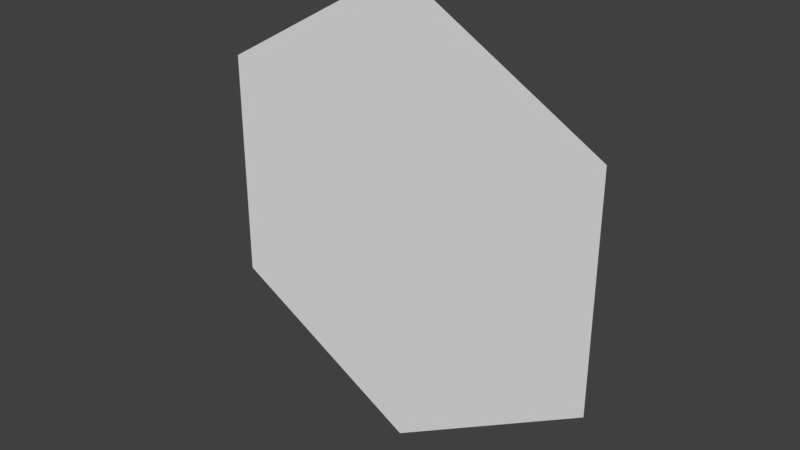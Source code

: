 # Source: Hex.blend  (saved by Blender 2.78.0; exported with 4.5.12 LTS)
import bpy
from mathutils import Matrix  # noqa: F401  (used for matrix-valued properties, if any)

bpy.ops.wm.read_factory_settings(use_empty=True)
scene = bpy.context.scene
scene.name = 'Scene'

# ---- collections
col_collection_1 = bpy.data.collections.new('Collection 1'); scene.collection.children.link(col_collection_1)

# ---- world
world_world = bpy.data.worlds.new('World'); scene.world = world_world
world_world.color = (0.05088, 0.05088, 0.05088)
world_world.use_sun_shadow = False
world_world.sun_shadow_jitter_overblur = 0.0
world_world.cycles.sampling_method = 'MANUAL'

# ---- meshes
me_tile = bpy.data.meshes.new('Tile')
me_tile.from_pydata([(3.974e-08, 7.451e-09, 1.0), (0.866, 3.473e-08, 0.5), (0.866, 5.336e-08, -0.5), (-4.769e-08, -7.451e-09, -1.0), (-0.866, -5.708e-08, -0.5), (-0.866, -1.204e-07, 0.5)], [], [(4, 5, 0, 3), (1, 2, 3, 0)])
_uv = me_tile.uv_layers.new(name='UVMap')
_uv.uv.foreach_set('vector', [9.322e-05, 0.75, 9.304e-05, 0.25, 0.433, 9.304e-05, 0.433, 0.9999, 0.866, 0.25, 0.866, 0.75, 0.433, 0.9999, 0.433, 9.304e-05])
me_tile.use_remesh_preserve_volume = False
me_tile.use_remesh_preserve_attributes = False
me_tile.use_mirror_vertex_groups = False
me_tile.update()

# ---- objects
ob_tile = bpy.data.objects.new('Tile', me_tile)

# ---- transforms, parenting, visibility, modifiers, constraints
ob_tile.location = (0.0, 0.0, 0.0)
ob_tile.lineart.crease_threshold = 0.0

# ---- collection membership
col_collection_1.objects.link(ob_tile)

# ---- scene / render settings (as saved in the file)
scene.frame_start = 1; scene.frame_end = 250; scene.frame_set(1)
scene.render.engine = 'BLENDER_EEVEE_NEXT'
scene.render.resolution_percentage = 50
scene.render.dither_intensity = 0.0
scene.cycles.use_denoising = False
scene.cycles.samples = 128
scene.cycles.sampling_pattern = 'TABULATED_SOBOL'
scene.cycles.light_sampling_threshold = 0.0
scene.cycles.use_adaptive_sampling = False
scene.cycles.use_light_tree = False
scene.cycles.blur_glossy = 0.0
scene.cycles.sample_clamp_indirect = 0.0
scene.view_settings.view_transform = 'Standard'
bpy.context.view_layer.update()

# ---- added for rendering (the .blend has no active camera and no usable light): camera, sun
cam_auto = bpy.data.cameras.new('AutoCamera')
cam_auto.lens = 50.0
cam_auto.sensor_width = 36.0
cam_auto.clip_end = 1000.0
ob_auto_camera = bpy.data.objects.new('AutoCamera', cam_auto)
scene.collection.objects.link(ob_auto_camera)
ob_auto_camera.location = (2.44791, -2.9375, 1.95833)
ob_auto_camera.rotation_euler = (1.09748, -7.21219e-08, 0.694738)
scene.camera = ob_auto_camera
light_auto_sun = bpy.data.lights.new('AutoSun', 'SUN')
light_auto_sun.energy = 3.0
light_auto_sun.angle = 0.0523599
ob_auto_sun = bpy.data.objects.new('AutoSun', light_auto_sun)
scene.collection.objects.link(ob_auto_sun)
ob_auto_sun.rotation_euler = (0.872665, 0.174533, 0.523599)
bpy.context.view_layer.update()
